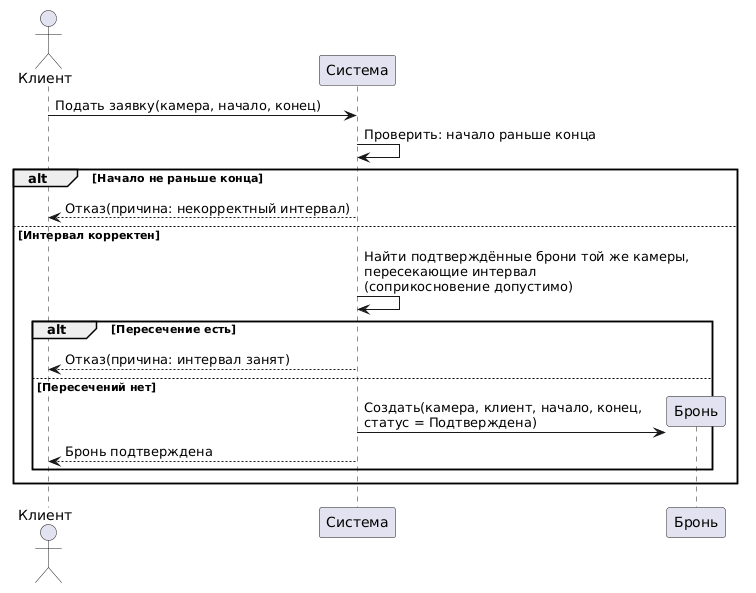

The diagram above was rendered by PlantUML. Its source (embedded in the PNG):
@startuml
actor "Клиент" as client
participant "Система" as system

client -> system : Подать заявку(камера, начало, конец)
system -> system : Проверить: начало раньше конца

alt Начало не раньше конца
  system --> client : Отказ(причина: некорректный интервал)
else Интервал корректен
  system -> system : Найти подтверждённые брони той же камеры,\nпересекающие интервал\n(соприкосновение допустимо)
  alt Пересечение есть
    system --> client : Отказ(причина: интервал занят)
  else Пересечений нет
    create participant "Бронь" as booking
    system -> booking : Создать(камера, клиент, начало, конец,\nстатус = Подтверждена)
    system --> client : Бронь подтверждена
  end
end
@enduml